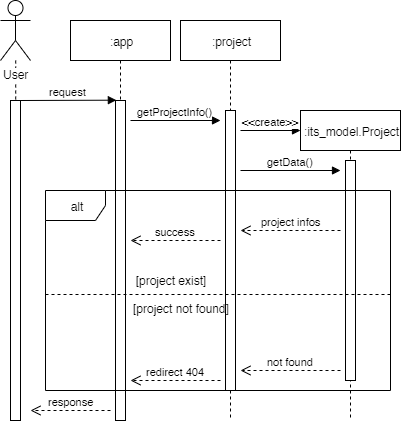

The diagram above was exported from draw.io. Its source (the exported page's mxGraphModel, read from the mxfile embedded in the PNG):
<mxGraphModel dx="981" dy="567" grid="1" gridSize="10" guides="1" tooltips="1" connect="1" arrows="1" fold="1" page="1" pageScale="1" pageWidth="827" pageHeight="1169" math="0" shadow="0">
  <root>
    <mxCell id="3EQrWVhqRly4pJIMTYrg-0" />
    <mxCell id="3EQrWVhqRly4pJIMTYrg-1" parent="3EQrWVhqRly4pJIMTYrg-0" />
    <mxCell id="jwcokk2NzgFPzN4VgQ0X-0" value=":app" style="shape=umlLifeline;perimeter=lifelinePerimeter;whiteSpace=wrap;html=1;container=1;collapsible=0;recursiveResize=0;outlineConnect=0;" vertex="1" parent="3EQrWVhqRly4pJIMTYrg-1">
      <mxGeometry x="200" y="80" width="100" height="400" as="geometry" />
    </mxCell>
    <mxCell id="jwcokk2NzgFPzN4VgQ0X-1" value="" style="html=1;points=[];perimeter=orthogonalPerimeter;" vertex="1" parent="jwcokk2NzgFPzN4VgQ0X-0">
      <mxGeometry x="45" y="80" width="10" height="320" as="geometry" />
    </mxCell>
    <mxCell id="jwcokk2NzgFPzN4VgQ0X-2" value="getProjectInfo()" style="html=1;verticalAlign=bottom;endArrow=block;" edge="1" parent="jwcokk2NzgFPzN4VgQ0X-0">
      <mxGeometry width="80" relative="1" as="geometry">
        <mxPoint x="60" y="100" as="sourcePoint" />
        <mxPoint x="150" y="100" as="targetPoint" />
      </mxGeometry>
    </mxCell>
    <mxCell id="gr-RXCjqA8TxHsfwfqc1-2" value="success" style="html=1;verticalAlign=bottom;endArrow=open;dashed=1;endSize=8;" edge="1" parent="jwcokk2NzgFPzN4VgQ0X-0">
      <mxGeometry relative="1" as="geometry">
        <mxPoint x="150" y="220" as="sourcePoint" />
        <mxPoint x="60" y="220" as="targetPoint" />
      </mxGeometry>
    </mxCell>
    <mxCell id="jwcokk2NzgFPzN4VgQ0X-4" style="edgeStyle=orthogonalEdgeStyle;rounded=0;orthogonalLoop=1;jettySize=auto;html=1;endArrow=none;endFill=0;dashed=1;" edge="1" parent="3EQrWVhqRly4pJIMTYrg-1" source="jwcokk2NzgFPzN4VgQ0X-5" target="jwcokk2NzgFPzN4VgQ0X-9">
      <mxGeometry relative="1" as="geometry">
        <mxPoint x="145" y="440" as="targetPoint" />
      </mxGeometry>
    </mxCell>
    <mxCell id="jwcokk2NzgFPzN4VgQ0X-5" value="User" style="shape=umlActor;verticalLabelPosition=bottom;labelBackgroundColor=#ffffff;verticalAlign=top;html=1;" vertex="1" parent="3EQrWVhqRly4pJIMTYrg-1">
      <mxGeometry x="130" y="60" width="30" height="60" as="geometry" />
    </mxCell>
    <mxCell id="jwcokk2NzgFPzN4VgQ0X-6" value="request" style="html=1;verticalAlign=bottom;endArrow=block;entryX=0.086;entryY=-0.001;entryDx=0;entryDy=0;entryPerimeter=0;" edge="1" parent="3EQrWVhqRly4pJIMTYrg-1" target="jwcokk2NzgFPzN4VgQ0X-1">
      <mxGeometry width="80" relative="1" as="geometry">
        <mxPoint x="150" y="159.9999999999999" as="sourcePoint" />
        <mxPoint x="220" y="160" as="targetPoint" />
      </mxGeometry>
    </mxCell>
    <mxCell id="jwcokk2NzgFPzN4VgQ0X-7" value=":its_model.Project" style="shape=umlLifeline;perimeter=lifelinePerimeter;whiteSpace=wrap;html=1;container=1;collapsible=0;recursiveResize=0;outlineConnect=0;" vertex="1" parent="3EQrWVhqRly4pJIMTYrg-1">
      <mxGeometry x="430" y="170" width="100" height="310" as="geometry" />
    </mxCell>
    <mxCell id="jwcokk2NzgFPzN4VgQ0X-8" value="" style="html=1;points=[];perimeter=orthogonalPerimeter;" vertex="1" parent="jwcokk2NzgFPzN4VgQ0X-7">
      <mxGeometry x="45" y="50" width="10" height="220" as="geometry" />
    </mxCell>
    <mxCell id="jwcokk2NzgFPzN4VgQ0X-9" value="" style="html=1;points=[];perimeter=orthogonalPerimeter;" vertex="1" parent="3EQrWVhqRly4pJIMTYrg-1">
      <mxGeometry x="140" y="160" width="10" height="320" as="geometry" />
    </mxCell>
    <mxCell id="jwcokk2NzgFPzN4VgQ0X-10" value=":project" style="shape=umlLifeline;perimeter=lifelinePerimeter;whiteSpace=wrap;html=1;container=1;collapsible=0;recursiveResize=0;outlineConnect=0;" vertex="1" parent="3EQrWVhqRly4pJIMTYrg-1">
      <mxGeometry x="310" y="80" width="100" height="400" as="geometry" />
    </mxCell>
    <mxCell id="jwcokk2NzgFPzN4VgQ0X-11" value="" style="html=1;points=[];perimeter=orthogonalPerimeter;" vertex="1" parent="jwcokk2NzgFPzN4VgQ0X-10">
      <mxGeometry x="45" y="90" width="10" height="280" as="geometry" />
    </mxCell>
    <mxCell id="jwcokk2NzgFPzN4VgQ0X-12" value="getData()" style="html=1;verticalAlign=bottom;endArrow=block;" edge="1" parent="jwcokk2NzgFPzN4VgQ0X-10">
      <mxGeometry width="80" relative="1" as="geometry">
        <mxPoint x="60" y="150" as="sourcePoint" />
        <mxPoint x="160" y="150" as="targetPoint" />
      </mxGeometry>
    </mxCell>
    <mxCell id="jwcokk2NzgFPzN4VgQ0X-14" value="&amp;lt;&amp;lt;create&amp;gt;&amp;gt;" style="html=1;verticalAlign=bottom;endArrow=block;" edge="1" parent="jwcokk2NzgFPzN4VgQ0X-10">
      <mxGeometry width="80" relative="1" as="geometry">
        <mxPoint x="60" y="110" as="sourcePoint" />
        <mxPoint x="120" y="110" as="targetPoint" />
      </mxGeometry>
    </mxCell>
    <mxCell id="gr-RXCjqA8TxHsfwfqc1-3" value="not found" style="html=1;verticalAlign=bottom;endArrow=open;dashed=1;endSize=8;" edge="1" parent="jwcokk2NzgFPzN4VgQ0X-10">
      <mxGeometry relative="1" as="geometry">
        <mxPoint x="160" y="350" as="sourcePoint" />
        <mxPoint x="60" y="350" as="targetPoint" />
      </mxGeometry>
    </mxCell>
    <mxCell id="jwcokk2NzgFPzN4VgQ0X-15" value="response" style="html=1;verticalAlign=bottom;endArrow=open;dashed=1;endSize=8;" edge="1" parent="3EQrWVhqRly4pJIMTYrg-1">
      <mxGeometry relative="1" as="geometry">
        <mxPoint x="240" y="469.9999999999999" as="sourcePoint" />
        <mxPoint x="160" y="469.9999999999999" as="targetPoint" />
      </mxGeometry>
    </mxCell>
    <mxCell id="jwcokk2NzgFPzN4VgQ0X-3" value="redirect 404" style="html=1;verticalAlign=bottom;endArrow=open;dashed=1;endSize=8;" edge="1" parent="3EQrWVhqRly4pJIMTYrg-1">
      <mxGeometry relative="1" as="geometry">
        <mxPoint x="350" y="440" as="sourcePoint" />
        <mxPoint x="260" y="440" as="targetPoint" />
      </mxGeometry>
    </mxCell>
    <mxCell id="gr-RXCjqA8TxHsfwfqc1-0" value="project infos" style="html=1;verticalAlign=bottom;endArrow=open;dashed=1;endSize=8;" edge="1" parent="3EQrWVhqRly4pJIMTYrg-1">
      <mxGeometry relative="1" as="geometry">
        <mxPoint x="470" y="290" as="sourcePoint" />
        <mxPoint x="370" y="290" as="targetPoint" />
      </mxGeometry>
    </mxCell>
    <mxCell id="gr-RXCjqA8TxHsfwfqc1-4" value="alt" style="shape=umlFrame;whiteSpace=wrap;html=1;" vertex="1" parent="3EQrWVhqRly4pJIMTYrg-1">
      <mxGeometry x="175" y="250" width="345" height="200" as="geometry" />
    </mxCell>
    <mxCell id="gr-RXCjqA8TxHsfwfqc1-5" value="" style="line;strokeWidth=1;fillColor=none;align=left;verticalAlign=middle;spacingTop=-1;spacingLeft=3;spacingRight=3;rotatable=0;labelPosition=right;points=[];portConstraint=eastwest;dashed=1;" vertex="1" parent="3EQrWVhqRly4pJIMTYrg-1">
      <mxGeometry x="175" y="350" width="345" height="8" as="geometry" />
    </mxCell>
    <mxCell id="gr-RXCjqA8TxHsfwfqc1-6" value="[project exist]" style="text;html=1;strokeColor=none;fillColor=none;align=center;verticalAlign=middle;whiteSpace=wrap;rounded=0;dashed=1;" vertex="1" parent="3EQrWVhqRly4pJIMTYrg-1">
      <mxGeometry x="260" y="330" width="80" height="20" as="geometry" />
    </mxCell>
    <mxCell id="gr-RXCjqA8TxHsfwfqc1-7" value="[project not found]" style="text;html=1;strokeColor=none;fillColor=none;align=center;verticalAlign=middle;whiteSpace=wrap;rounded=0;dashed=1;" vertex="1" parent="3EQrWVhqRly4pJIMTYrg-1">
      <mxGeometry x="260" y="358" width="100" height="20" as="geometry" />
    </mxCell>
  </root>
</mxGraphModel>